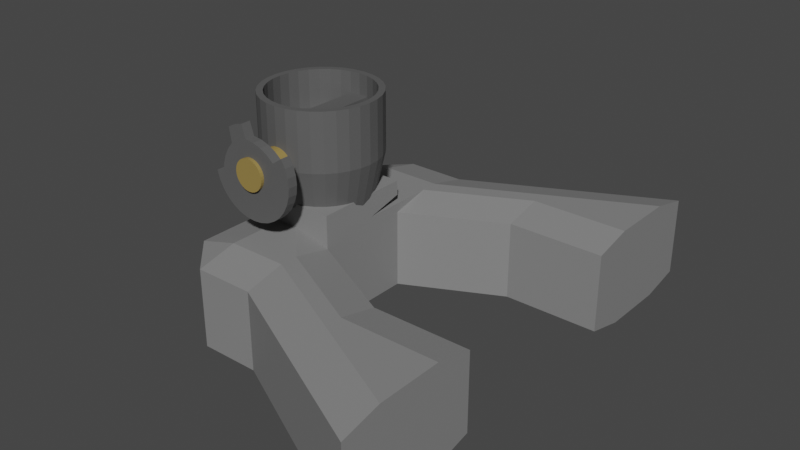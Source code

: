 # Source: carburetor.blend  (saved by Blender 3.5.10; exported with 4.5.12 LTS)
import bpy
from mathutils import Matrix  # noqa: F401  (used for matrix-valued properties, if any)

bpy.ops.wm.read_factory_settings(use_empty=True)
scene = bpy.context.scene
scene.name = 'Scene'

# ---- collections
col_collection = bpy.data.collections.new('Collection'); scene.collection.children.link(col_collection)

# ---- materials (node trees are filled in below, after node groups)
mat_material = bpy.data.materials.new('Material')
mat_material.alpha_threshold = 0.0
mat_material.use_transparent_shadow = False
mat_material.roughness = 0.5
mat_material.line_color = (0.0, 0.0, 0.0, 1.0)
mat_material_001 = bpy.data.materials.new('Material.001')
mat_material_001.use_transparent_shadow = False
mat_material_002 = bpy.data.materials.new('Material.002')
mat_material_002.use_transparent_shadow = False

# ---- material node trees
mat_material.use_nodes = True; mat_material.node_tree.nodes.clear()
_N = mat_material.node_tree.nodes; _L = mat_material.node_tree.links
n0 = _N.new('ShaderNodeOutputMaterial'); n0.name = 'Material Output'; n0.location = (300, 300)
n1 = _N.new('ShaderNodeBsdfPrincipled'); n1.name = 'Principled BSDF'; n1.location = (10, 300)
n1.distribution = 'GGX'
n1.subsurface_method = 'RANDOM_WALK_SKIN'
n1.inputs[0].default_value = (0.233, 0.233, 0.233, 1.0)
n1.inputs[3].default_value = 1.45
n1.inputs[27].default_value = (0.0, 0.0, 0.0, 1.0)
n1.inputs[28].default_value = 1.0
_L.new(n1.outputs[0], n0.inputs[0])
n0.is_active_output = True
mat_material_001.use_nodes = True; mat_material_001.node_tree.nodes.clear()
_N = mat_material_001.node_tree.nodes; _L = mat_material_001.node_tree.links
n0 = _N.new('ShaderNodeBsdfPrincipled'); n0.name = 'Principled BSDF'; n0.location = (10, 300)
n0.distribution = 'GGX'
n0.subsurface_method = 'RANDOM_WALK_SKIN'
n0.inputs[0].default_value = (0.1025, 0.1025, 0.1025, 1.0)
n0.inputs[3].default_value = 1.45
n0.inputs[27].default_value = (0.0, 0.0, 0.0, 1.0)
n0.inputs[28].default_value = 1.0
n1 = _N.new('ShaderNodeOutputMaterial'); n1.name = 'Material Output'; n1.location = (300, 300)
_L.new(n0.outputs[0], n1.inputs[0])
n1.is_active_output = True
mat_material_002.use_nodes = True; mat_material_002.node_tree.nodes.clear()
_N = mat_material_002.node_tree.nodes; _L = mat_material_002.node_tree.links
n0 = _N.new('ShaderNodeBsdfPrincipled'); n0.name = 'Principled BSDF'; n0.location = (10, 300)
n0.distribution = 'GGX'
n0.subsurface_method = 'RANDOM_WALK_SKIN'
n0.inputs[0].default_value = (0.3032, 0.2128, 0.06224, 1.0)
n0.inputs[3].default_value = 1.45
n0.inputs[27].default_value = (0.0, 0.0, 0.0, 1.0)
n0.inputs[28].default_value = 1.0
n1 = _N.new('ShaderNodeOutputMaterial'); n1.name = 'Material Output'; n1.location = (300, 300)
_L.new(n0.outputs[0], n1.inputs[0])
n1.is_active_output = True

# ---- world
world_world = bpy.data.worlds.new('World'); scene.world = world_world
world_world.use_nodes = True; world_world.node_tree.nodes.clear()
_N = world_world.node_tree.nodes; _L = world_world.node_tree.links
n0 = _N.new('ShaderNodeOutputWorld'); n0.name = 'World Output'; n0.location = (300, 300)
n1 = _N.new('ShaderNodeBackground'); n1.name = 'Background'; n1.location = (10, 300)
n1.inputs[0].default_value = (0.05088, 0.05088, 0.05088, 1.0)
_L.new(n1.outputs[0], n0.inputs[0])
n0.is_active_output = True
world_world.color = (0.05088, 0.05088, 0.05088)
world_world.use_sun_shadow = False
world_world.sun_shadow_jitter_overblur = 0.0

# ---- meshes
me_cube = bpy.data.meshes.new('Cube')
me_cube.from_pydata([(1.0, 1.0, 1.0), (1.0, -1.0, 1.0), (-1.0, 1.0, 1.0), (-1.0, -1.0, 1.0), (1.0, 1.0, -1.77), (1.0, 1.812, -1.0), (0.2299, 1.0, -1.0), (1.0, 1.0, -0.2299), (1.0, 0.2299, -1.0), (1.0, -1.812, -1.0), (1.0, -1.0, -1.77), (1.0, -0.2299, -1.0), (1.0, -1.0, -0.2299), (0.2299, -1.0, -1.0), (-0.2299, 1.0, -1.0), (-1.0, 1.0, -1.77), (-1.0, 0.2299, -1.0), (-1.0, 1.0, -0.2299), (-1.0, -1.0, -1.77), (-0.2299, -1.0, -1.0), (-1.0, -1.0, -0.2299), (-1.0, -0.2299, -1.0), (-1.0, 1.0, -8.341), (-0.2299, 1.0, -9.111), (-0.2299, -1.0, -9.111), (-1.0, -1.0, -8.341), (0.2299, 1.427, -9.111), (1.0, 1.0, -8.341), (1.0, -1.0, -8.341), (0.2299, -1.427, -9.111), (-0.2299, -2.178, -1.0), (-1.0, -2.23, -1.77), (-0.2299, -3.0, -1.77), (1.0, -3.0, -1.77), (1.0, -2.176, -1.0), (-0.2299, -2.178, -9.111), (-0.2299, -3.0, -8.341), (-1.0, -2.23, -8.341), (1.0, -2.176, -9.111), (1.0, -3.0, -8.341), (1.0, 2.176, -1.0), (1.0, 3.0, -1.77), (-0.2299, 2.178, -1.0), (-0.2299, 3.0, -1.77), (-1.0, 2.23, -1.77), (1.0, 3.0, -8.341), (1.0, 2.176, -9.111), (-0.2299, 2.178, -9.111), (-1.0, 2.23, -8.341), (-0.2299, 3.0, -8.341), (5.0, -2.0, -1.77), (5.0, -2.809, -1.0), (5.0, -2.809, -9.111), (5.0, -2.0, -8.341), (5.0, -4.17, -1.0), (5.0, -5.0, -1.77), (5.0, -5.0, -8.341), (5.0, -4.17, -9.111), (5.0, 2.0, -8.341), (5.0, 2.809, -9.111), (5.0, 2.809, -1.0), (5.0, 2.0, -1.77), (5.0, 4.17, -9.111), (5.0, 5.0, -8.341), (5.0, 5.0, -1.77), (5.0, 4.17, -1.0), (3.0, -3.172, -1.0), (3.0, -4.0, -1.77), (3.0, -2.811, -1.0), (3.0, -2.0, -1.77), (3.0, -2.0, -8.341), (3.0, -2.811, -9.111), (3.0, -3.172, -9.111), (3.0, -4.0, -8.341), (3.0, 2.811, -1.0), (3.0, 2.0, -1.77), (3.0, 3.172, -1.0), (3.0, 4.0, -1.77), (3.0, 3.172, -9.111), (3.0, 4.0, -8.341), (3.0, 2.811, -9.111), (3.0, 2.0, -8.341)], [], [(0, 2, 3, 1), (9, 13, 19, 30, 34), (18, 25, 37, 31), (22, 15, 44, 48), (4, 8, 11, 10, 28, 27), (8, 7, 0, 1, 12, 11), (26, 23, 47, 46), (4, 27, 81, 75), (24, 29, 38, 35), (72, 71, 52, 57), (33, 39, 73, 67), (26, 46, 78, 80), (9, 34, 66, 68), (23, 26, 29, 24), (45, 41, 77, 79), (21, 20, 3, 2, 17, 16), (40, 5, 74, 76), (79, 77, 64, 63), (68, 66, 54, 51), (52, 53, 50, 51, 54, 55, 56, 57), (67, 73, 56, 55), (75, 81, 58, 61), (80, 78, 62, 59), (76, 74, 60, 65), (60, 61, 58, 59, 62, 63, 64, 65), (43, 41, 45, 49), (33, 32, 36, 39), (18, 21, 16, 15, 22, 25), (28, 10, 69, 70), (13, 12, 1, 3, 20, 19), (70, 69, 50, 53), (38, 29, 71, 72), (14, 17, 2, 0, 7, 6), (4, 5, 6, 7, 8), (9, 10, 11, 12, 13), (14, 15, 16, 17), (18, 19, 20, 21), (30, 31, 32), (35, 36, 37), (42, 43, 44), (47, 48, 49), (23, 24, 25, 22), (29, 26, 27, 28), (32, 33, 34, 30), (35, 38, 39, 36), (36, 32, 31, 37), (37, 25, 24, 35), (18, 31, 30, 19), (41, 43, 42, 40), (46, 47, 49, 45), (43, 49, 48, 44), (22, 48, 47, 23), (14, 42, 44, 15), (67, 55, 54, 66), (69, 10, 9, 68), (71, 29, 28, 70), (73, 39, 38, 72), (75, 61, 60, 74), (77, 41, 40, 76), (79, 63, 62, 78), (81, 27, 26, 80), (33, 67, 66, 34), (50, 69, 68, 51), (52, 71, 70, 53), (56, 73, 72, 57), (4, 75, 74, 5), (64, 77, 76, 65), (45, 79, 78, 46), (58, 81, 80, 59), (14, 6, 5, 40, 42)])
_uv = me_cube.uv_layers.new(name='UVMap')
_uv.uv.foreach_set('vector', [0.625, 0.5, 0.875, 0.5, 0.875, 0.75, 0.625, 0.75, 0.375, 0.75, 0.375, 0.8463, 0.375, 0.9037, 0.375, 0.9037, 0.375, 0.75, 0.375, 0.0, 0.375, 0.0, 0.375, 0.0, 0.375, 0.0, 0.375, 0.25, 0.375, 0.25, 0.375, 0.25, 0.375, 0.25, 0.375, 0.5, 0.375, 0.5963, 0.375, 0.6537, 0.375, 0.75, 0.375, 0.75, 0.375, 0.5, 0.375, 0.5963, 0.4713, 0.5, 0.625, 0.5, 0.625, 0.75, 0.4713, 0.75, 0.375, 0.6537, 0.2787, 0.5, 0.2213, 0.5, 0.2213, 0.5, 0.375, 0.5, 0.375, 0.5, 0.375, 0.5, 0.375, 0.5, 0.375, 0.5, 0.2213, 0.75, 0.2787, 0.75, 0.375, 0.75, 0.2213, 0.75, 0.375, 0.75, 0.375, 0.75, 0.375, 0.75, 0.375, 0.75, 0.375, 0.75, 0.375, 0.75, 0.375, 0.75, 0.375, 0.75, 0.375, 0.5, 0.375, 0.5, 0.375, 0.5, 0.375, 0.5, 0.375, 0.75, 0.375, 0.75, 0.375, 0.75, 0.375, 0.75, 0.2213, 0.5, 0.2787, 0.4466, 0.2787, 0.8034, 0.2213, 0.75, 0.375, 0.5, 0.375, 0.5, 0.375, 0.5, 0.375, 0.5, 0.375, 0.09627, 0.4713, 0.0, 0.625, 0.0, 0.625, 0.25, 0.4713, 0.25, 0.375, 0.1537, 0.375, 0.5, 0.375, 0.5, 0.375, 0.5, 0.375, 0.5, 0.375, 0.5, 0.375, 0.5, 0.375, 0.5, 0.375, 0.5, 0.375, 0.75, 0.375, 0.75, 0.375, 0.75, 0.375, 0.75, 0.375, 0.75, 0.375, 0.75, 0.375, 0.75, 0.375, 0.75, 0.375, 0.75, 0.375, 0.75, 0.375, 0.75, 0.375, 0.75, 0.375, 0.75, 0.375, 0.75, 0.375, 0.75, 0.375, 0.75, 0.375, 0.5, 0.375, 0.5, 0.375, 0.5, 0.375, 0.5, 0.375, 0.5, 0.375, 0.5, 0.375, 0.5, 0.375, 0.5, 0.375, 0.5, 0.375, 0.5, 0.375, 0.5, 0.375, 0.5, 0.375, 0.5, 0.375, 0.5, 0.375, 0.5, 0.375, 0.5, 0.375, 0.5, 0.375, 0.5, 0.375, 0.5, 0.375, 0.5, 0.375, 0.3463, 0.375, 0.5, 0.375, 0.5, 0.375, 0.3463, 0.375, 0.75, 0.375, 0.9037, 0.375, 0.9037, 0.375, 0.75, 0.375, 0.0, 0.375, 0.09627, 0.375, 0.1537, 0.375, 0.25, 0.375, 0.25, 0.375, 0.0, 0.375, 0.75, 0.375, 0.75, 0.375, 0.75, 0.375, 0.75, 0.375, 0.8463, 0.4713, 0.75, 0.625, 0.75, 0.625, 1.0, 0.4713, 1.0, 0.375, 0.9037, 0.375, 0.75, 0.375, 0.75, 0.375, 0.75, 0.375, 0.75, 0.375, 0.75, 0.375, 0.75, 0.375, 0.75, 0.375, 0.75, 0.375, 0.3463, 0.4713, 0.25, 0.625, 0.25, 0.625, 0.5, 0.4713, 0.5, 0.375, 0.4037, 0.375, 0.5, 0.375, 0.5, 0.375, 0.4037, 0.4713, 0.5, 0.375, 0.5963, 0.375, 0.75, 0.375, 0.75, 0.375, 0.6537, 0.4713, 0.75, 0.375, 0.8463, 0.375, 0.3463, 0.375, 0.25, 0.375, 0.1537, 0.4713, 0.25, 0.375, 0.0, 0.375, 0.0, 0.375, 0.0, 0.375, 0.09627, 0.375, 0.0, 0.375, 0.0, 0.375, 0.0, 0.2213, 0.75, 0.2213, 0.75, 0.125, 0.75, 0.375, 0.3463, 0.375, 0.3463, 0.375, 0.25, 0.2213, 0.5, 0.125, 0.5, 0.2213, 0.5, 0.2213, 0.5, 0.2213, 0.75, 0.125, 0.75, 0.125, 0.5, 0.2787, 0.8034, 0.2787, 0.4466, 0.375, 0.5, 0.375, 0.75, 0.375, 0.9037, 0.375, 0.75, 0.375, 0.75, 0.375, 0.9037, 0.2213, 0.75, 0.375, 0.75, 0.375, 0.75, 0.2213, 0.75, 0.375, 0.0, 0.375, 0.0, 0.375, 0.0, 0.375, 0.0, 0.125, 0.75, 0.125, 0.75, 0.2213, 0.75, 0.2213, 0.75, 0.375, 0.0, 0.375, 0.0, 0.375, 0.0, 0.375, 0.0, 0.375, 0.5, 0.375, 0.3463, 0.375, 0.3463, 0.375, 0.5, 0.375, 0.5, 0.2213, 0.5, 0.2213, 0.5, 0.375, 0.5, 0.375, 0.3463, 0.375, 0.3463, 0.375, 0.25, 0.375, 0.25, 0.125, 0.5, 0.125, 0.5, 0.2213, 0.5, 0.2213, 0.5, 0.375, 0.3463, 0.375, 0.3463, 0.375, 0.25, 0.375, 0.25, 0.375, 0.75, 0.375, 0.75, 0.375, 0.75, 0.375, 0.75, 0.375, 0.75, 0.375, 0.75, 0.375, 0.75, 0.375, 0.75, 0.375, 0.75, 0.375, 0.75, 0.375, 0.75, 0.375, 0.75, 0.375, 0.75, 0.375, 0.75, 0.375, 0.75, 0.375, 0.75, 0.375, 0.5, 0.375, 0.5, 0.375, 0.5, 0.375, 0.5, 0.375, 0.5, 0.375, 0.5, 0.375, 0.5, 0.375, 0.5, 0.375, 0.5, 0.375, 0.5, 0.375, 0.5, 0.375, 0.5, 0.375, 0.5, 0.375, 0.5, 0.375, 0.5, 0.375, 0.5, 0.375, 0.75, 0.375, 0.75, 0.375, 0.75, 0.375, 0.75, 0.375, 0.75, 0.375, 0.75, 0.375, 0.75, 0.375, 0.75, 0.375, 0.75, 0.375, 0.75, 0.375, 0.75, 0.375, 0.75, 0.375, 0.75, 0.375, 0.75, 0.375, 0.75, 0.375, 0.75, 0.375, 0.5, 0.375, 0.5, 0.375, 0.5, 0.375, 0.5, 0.375, 0.5, 0.375, 0.5, 0.375, 0.5, 0.375, 0.5, 0.375, 0.5, 0.375, 0.5, 0.375, 0.5, 0.375, 0.5, 0.375, 0.5, 0.375, 0.5, 0.375, 0.5, 0.375, 0.5, 0.375, 0.3463, 0.375, 0.4037, 0.375, 0.5, 0.375, 0.5, 0.375, 0.3463])
me_cube.materials.append(mat_material)
me_cube.use_mirror_vertex_groups = False
me_cube.update()
me_cylinder = bpy.data.meshes.new('Cylinder')
me_cylinder.from_pydata([(0.0, 1.0, -1.0), (-1.211e-09, 1.068, 1.1), (0.1951, 0.9808, -1.0), (0.2084, 1.048, 1.1), (0.3827, 0.9239, -1.0), (0.4087, 0.9868, 1.1), (0.5556, 0.8315, -1.0), (0.5934, 0.8881, 1.1), (0.7071, 0.7071, -1.0), (0.7552, 0.7552, 1.1), (0.8315, 0.5556, -1.0), (0.8881, 0.5934, 1.1), (0.9239, 0.3827, -1.0), (0.9868, 0.4087, 1.1), (0.9808, 0.1951, -1.0), (1.048, 0.2084, 1.1), (1.0, 0.0, -1.0), (1.068, -3.474e-09, 1.1), (0.9808, -0.1951, -1.0), (1.048, -0.2084, 1.1), (0.9239, -0.3827, -1.0), (0.9868, -0.4087, 1.1), (0.8315, -0.5556, -1.0), (0.8881, -0.5934, 1.1), (0.7071, -0.7071, -1.0), (0.7552, -0.7552, 1.1), (0.5556, -0.8315, -1.0), (0.5934, -0.8881, 1.1), (0.3827, -0.9239, -1.0), (0.4087, -0.9868, 1.1), (0.1951, -0.9808, -1.0), (0.2084, -1.048, 1.1), (0.0, -1.0, -1.0), (-1.211e-09, -1.068, 1.1), (-0.1951, -0.9808, -1.0), (-0.2084, -1.048, 1.1), (-0.3827, -0.9239, -1.0), (-0.4087, -0.9868, 1.1), (-0.5556, -0.8315, -1.0), (-0.5934, -0.8881, 1.1), (-0.7071, -0.7071, -1.0), (-0.7552, -0.7552, 1.1), (-0.8315, -0.5556, -1.0), (-0.8881, -0.5934, 1.1), (-0.9239, -0.3827, -1.0), (-0.9868, -0.4087, 1.1), (-0.9808, -0.1951, -1.0), (-1.048, -0.2084, 1.1), (-1.0, 0.0, -1.0), (-1.068, -3.474e-09, 1.1), (-0.9808, 0.1951, -1.0), (-1.048, 0.2084, 1.1), (-0.9239, 0.3827, -1.0), (-0.9868, 0.4087, 1.1), (-0.8315, 0.5556, -1.0), (-0.8881, 0.5934, 1.1), (-0.7071, 0.7071, -1.0), (-0.7552, 0.7552, 1.1), (-0.5556, 0.8315, -1.0), (-0.5934, 0.8881, 1.1), (-0.3827, 0.9239, -1.0), (-0.4087, 0.9868, 1.1), (-0.1951, 0.9808, -1.0), (-0.2084, 1.048, 1.1), (-1.211e-09, 1.2, -0.1), (0.2341, 1.177, -0.1), (0.4592, 1.109, -0.1), (0.6667, 0.9978, -0.1), (0.8485, 0.8485, -0.1), (0.9978, 0.6667, -0.1), (1.109, 0.4592, -0.1), (1.177, 0.2341, -0.1), (1.2, -2.98e-09, -0.1), (1.177, -0.2341, -0.1), (1.109, -0.4592, -0.1), (0.9978, -0.6667, -0.1), (0.8485, -0.8485, -0.1), (0.6667, -0.9978, -0.1), (0.4592, -1.109, -0.1), (0.2341, -1.177, -0.1), (-1.211e-09, -1.2, -0.1), (-0.2341, -1.177, -0.1), (-0.4592, -1.109, -0.1), (-0.6667, -0.9978, -0.1), (-0.8485, -0.8485, -0.1), (-0.9978, -0.6667, -0.1), (-1.109, -0.4592, -0.1), (-1.177, -0.2341, -0.1), (-1.2, -2.98e-09, -0.1), (-1.177, 0.2341, -0.1), (-1.109, 0.4592, -0.1), (-0.9978, 0.6667, -0.1), (-0.8485, 0.8485, -0.1), (-0.6667, 0.9978, -0.1), (-0.4592, 1.109, -0.1), (-0.2341, 1.177, -0.1), (0.2341, 1.177, 1.1), (-1.211e-09, 1.2, 1.1), (0.4592, 1.109, 1.1), (0.6667, 0.9978, 1.1), (0.8485, 0.8485, 1.1), (0.9978, 0.6667, 1.1), (1.109, 0.4592, 1.1), (1.177, 0.2341, 1.1), (1.2, -2.98e-09, 1.1), (1.177, -0.2341, 1.1), (1.109, -0.4592, 1.1), (0.9978, -0.6667, 1.1), (0.8485, -0.8485, 1.1), (0.6667, -0.9978, 1.1), (0.4592, -1.109, 1.1), (0.2341, -1.177, 1.1), (-1.211e-09, -1.2, 1.1), (-0.2341, -1.177, 1.1), (-0.4592, -1.109, 1.1), (-0.6667, -0.9978, 1.1), (-0.8485, -0.8485, 1.1), (-0.9978, -0.6667, 1.1), (-1.109, -0.4592, 1.1), (-1.177, -0.2341, 1.1), (-1.2, -2.98e-09, 1.1), (-1.177, 0.2341, 1.1), (-1.109, 0.4592, 1.1), (-0.9978, 0.6667, 1.1), (-0.8485, 0.8485, 1.1), (-0.6667, 0.9978, 1.1), (-0.4592, 1.109, 1.1), (-0.2341, 1.177, 1.1), (0.2084, 1.048, 0.3221), (-1.211e-09, 1.068, 0.3221), (0.4087, 0.9868, 0.3221), (0.5934, 0.8881, 0.3221), (0.7552, 0.7552, 0.3221), (0.8881, 0.5934, 0.3221), (0.9868, 0.4087, 0.3221), (1.048, 0.2084, 0.3221), (1.068, -3.474e-09, 0.3221), (1.048, -0.2084, 0.3221), (0.9868, -0.4087, 0.3221), (0.8881, -0.5934, 0.3221), (0.7552, -0.7552, 0.3221), (0.5934, -0.8881, 0.3221), (0.4087, -0.9868, 0.3221), (0.2084, -1.048, 0.3221), (-1.211e-09, -1.068, 0.3221), (-0.2084, -1.048, 0.3221), (-0.4087, -0.9868, 0.3221), (-0.5934, -0.8881, 0.3221), (-0.7552, -0.7552, 0.3221), (-0.8881, -0.5934, 0.3221), (-0.9868, -0.4087, 0.3221), (-1.048, -0.2084, 0.3221), (-1.068, -3.474e-09, 0.3221), (-1.048, 0.2084, 0.3221), (-0.9868, 0.4087, 0.3221), (-0.8881, 0.5934, 0.3221), (-0.7552, 0.7552, 0.3221), (-0.5934, 0.8881, 0.3221), (-0.4087, 0.9868, 0.3221), (-0.2084, 1.048, 0.3221), (0.2084, 1.048, 0.6716), (-1.211e-09, 1.068, 0.6716), (-1.211e-09, -1.068, 0.6716), (0.2084, -1.048, 0.6716), (-0.2084, -1.048, 0.6716), (-0.2084, 1.048, 0.6716)], [], [(64, 97, 96, 65), (65, 96, 98, 66), (66, 98, 99, 67), (67, 99, 100, 68), (68, 100, 101, 69), (69, 101, 102, 70), (70, 102, 103, 71), (71, 103, 104, 72), (72, 104, 105, 73), (73, 105, 106, 74), (74, 106, 107, 75), (75, 107, 108, 76), (76, 108, 109, 77), (77, 109, 110, 78), (78, 110, 111, 79), (79, 111, 112, 80), (80, 112, 113, 81), (81, 113, 114, 82), (82, 114, 115, 83), (83, 115, 116, 84), (84, 116, 117, 85), (85, 117, 118, 86), (86, 118, 119, 87), (87, 119, 120, 88), (88, 120, 121, 89), (89, 121, 122, 90), (90, 122, 123, 91), (91, 123, 124, 92), (92, 124, 125, 93), (93, 125, 126, 94), (55, 53, 154, 155), (94, 126, 127, 95), (95, 127, 97, 64), (0, 2, 4, 6, 8, 10, 12, 14, 16, 18, 20, 22, 24, 26, 28, 30, 32, 34, 36, 38, 40, 42, 44, 46, 48, 50, 52, 54, 56, 58, 60, 62), (62, 95, 64, 0), (60, 94, 95, 62), (58, 93, 94, 60), (56, 92, 93, 58), (54, 91, 92, 56), (52, 90, 91, 54), (50, 89, 90, 52), (48, 88, 89, 50), (46, 87, 88, 48), (44, 86, 87, 46), (42, 85, 86, 44), (40, 84, 85, 42), (38, 83, 84, 40), (36, 82, 83, 38), (34, 81, 82, 36), (32, 80, 81, 34), (30, 79, 80, 32), (28, 78, 79, 30), (26, 77, 78, 28), (24, 76, 77, 26), (22, 75, 76, 24), (20, 74, 75, 22), (18, 73, 74, 20), (16, 72, 73, 18), (14, 71, 72, 16), (12, 70, 71, 14), (10, 69, 70, 12), (8, 68, 69, 10), (6, 67, 68, 8), (4, 66, 67, 6), (2, 65, 66, 4), (0, 64, 65, 2), (1, 3, 96, 97), (3, 5, 98, 96), (5, 7, 99, 98), (7, 9, 100, 99), (9, 11, 101, 100), (11, 13, 102, 101), (13, 15, 103, 102), (15, 17, 104, 103), (17, 19, 105, 104), (19, 21, 106, 105), (21, 23, 107, 106), (23, 25, 108, 107), (25, 27, 109, 108), (27, 29, 110, 109), (29, 31, 111, 110), (31, 33, 112, 111), (33, 35, 113, 112), (35, 37, 114, 113), (37, 39, 115, 114), (39, 41, 116, 115), (41, 43, 117, 116), (43, 45, 118, 117), (45, 47, 119, 118), (47, 49, 120, 119), (49, 51, 121, 120), (51, 53, 122, 121), (53, 55, 123, 122), (55, 57, 124, 123), (57, 59, 125, 124), (59, 61, 126, 125), (61, 63, 127, 126), (63, 1, 97, 127), (128, 143, 142, 141, 140, 139, 138, 137, 136, 135, 134, 133, 132, 131, 130), (29, 27, 141, 142), (3, 1, 129, 128), (57, 55, 155, 156), (31, 29, 142, 143), (5, 3, 128, 130), (59, 57, 156, 157), (33, 31, 143, 144), (7, 5, 130, 131), (61, 59, 157, 158), (35, 33, 144, 145), (9, 7, 131, 132), (63, 61, 158, 159), (37, 35, 145, 146), (11, 9, 132, 133), (1, 63, 159, 129), (39, 37, 146, 147), (13, 11, 133, 134), (41, 39, 147, 148), (15, 13, 134, 135), (43, 41, 148, 149), (17, 15, 135, 136), (45, 43, 149, 150), (19, 17, 136, 137), (47, 45, 150, 151), (21, 19, 137, 138), (49, 47, 151, 152), (23, 21, 138, 139), (51, 49, 152, 153), (25, 23, 139, 140), (53, 51, 153, 154), (27, 25, 140, 141), (128, 129, 161, 160), (145, 159, 158, 157, 156, 155, 154, 153, 152, 151, 150, 149, 148, 147, 146), (163, 160, 161, 165, 164, 162), (143, 128, 160, 163), (129, 159, 165, 161), (145, 144, 162, 164), (159, 145, 164, 165), (144, 143, 163, 162)])
_uv = me_cylinder.uv_layers.new(name='UVMap')
_uv.uv.foreach_set('vector', [1.0, 0.75, 1.0, 1.0, 0.9688, 1.0, 0.9688, 0.75, 0.9688, 0.75, 0.9688, 1.0, 0.9375, 1.0, 0.9375, 0.75, 0.9375, 0.75, 0.9375, 1.0, 0.9062, 1.0, 0.9062, 0.75, 0.9062, 0.75, 0.9062, 1.0, 0.875, 1.0, 0.875, 0.75, 0.875, 0.75, 0.875, 1.0, 0.8438, 1.0, 0.8438, 0.75, 0.8438, 0.75, 0.8438, 1.0, 0.8125, 1.0, 0.8125, 0.75, 0.8125, 0.75, 0.8125, 1.0, 0.7812, 1.0, 0.7812, 0.75, 0.7812, 0.75, 0.7812, 1.0, 0.75, 1.0, 0.75, 0.75, 0.75, 0.75, 0.75, 1.0, 0.7188, 1.0, 0.7188, 0.75, 0.7188, 0.75, 0.7188, 1.0, 0.6875, 1.0, 0.6875, 0.75, 0.6875, 0.75, 0.6875, 1.0, 0.6562, 1.0, 0.6562, 0.75, 0.6562, 0.75, 0.6562, 1.0, 0.625, 1.0, 0.625, 0.75, 0.625, 0.75, 0.625, 1.0, 0.5938, 1.0, 0.5938, 0.75, 0.5938, 0.75, 0.5938, 1.0, 0.5625, 1.0, 0.5625, 0.75, 0.5625, 0.75, 0.5625, 1.0, 0.5312, 1.0, 0.5312, 0.75, 0.5312, 0.75, 0.5312, 1.0, 0.5, 1.0, 0.5, 0.75, 0.5, 0.75, 0.5, 1.0, 0.4688, 1.0, 0.4688, 0.75, 0.4688, 0.75, 0.4688, 1.0, 0.4375, 1.0, 0.4375, 0.75, 0.4375, 0.75, 0.4375, 1.0, 0.4062, 1.0, 0.4062, 0.75, 0.4062, 0.75, 0.4062, 1.0, 0.375, 1.0, 0.375, 0.75, 0.375, 0.75, 0.375, 1.0, 0.3438, 1.0, 0.3438, 0.75, 0.3438, 0.75, 0.3438, 1.0, 0.3125, 1.0, 0.3125, 0.75, 0.3125, 0.75, 0.3125, 1.0, 0.2812, 1.0, 0.2812, 0.75, 0.2812, 0.75, 0.2812, 1.0, 0.25, 1.0, 0.25, 0.75, 0.25, 0.75, 0.25, 1.0, 0.2188, 1.0, 0.2188, 0.75, 0.2188, 0.75, 0.2188, 1.0, 0.1875, 1.0, 0.1875, 0.75, 0.1875, 0.75, 0.1875, 1.0, 0.1562, 1.0, 0.1562, 0.75, 0.1562, 0.75, 0.1562, 1.0, 0.125, 1.0, 0.125, 0.75, 0.125, 0.75, 0.125, 1.0, 0.09375, 1.0, 0.09375, 0.75, 0.09375, 0.75, 0.09375, 1.0, 0.0625, 1.0, 0.0625, 0.75, 0.07239, 0.3687, 0.05265, 0.3317, 0.05265, 0.3317, 0.07239, 0.3687, 0.0625, 0.75, 0.0625, 1.0, 0.03125, 1.0, 0.03125, 0.75, 0.03125, 0.75, 0.03125, 1.0, 0.0, 1.0, 0.0, 0.75, 0.75, 0.49, 0.7968, 0.4854, 0.8418, 0.4717, 0.8833, 0.4496, 0.9197, 0.4197, 0.9496, 0.3833, 0.9717, 0.3418, 0.9854, 0.2968, 0.99, 0.25, 0.9854, 0.2032, 0.9717, 0.1582, 0.9496, 0.1167, 0.9197, 0.08029, 0.8833, 0.05045, 0.8418, 0.02827, 0.7968, 0.01461, 0.75, 0.01, 0.7032, 0.01461, 0.6582, 0.02827, 0.6167, 0.05045, 0.5803, 0.08029, 0.5504, 0.1167, 0.5283, 0.1582, 0.5146, 0.2032, 0.51, 0.25, 0.5146, 0.2968, 0.5283, 0.3418, 0.5504, 0.3833, 0.5803, 0.4197, 0.6167, 0.4496, 0.6582, 0.4717, 0.7032, 0.4854, 0.03125, 0.5, 0.03125, 0.75, 0.0, 0.75, 0.0, 0.5, 0.0625, 0.5, 0.0625, 0.75, 0.03125, 0.75, 0.03125, 0.5, 0.09375, 0.5, 0.09375, 0.75, 0.0625, 0.75, 0.0625, 0.5, 0.125, 0.5, 0.125, 0.75, 0.09375, 0.75, 0.09375, 0.5, 0.1562, 0.5, 0.1562, 0.75, 0.125, 0.75, 0.125, 0.5, 0.1875, 0.5, 0.1875, 0.75, 0.1562, 0.75, 0.1562, 0.5, 0.2188, 0.5, 0.2188, 0.75, 0.1875, 0.75, 0.1875, 0.5, 0.25, 0.5, 0.25, 0.75, 0.2188, 0.75, 0.2188, 0.5, 0.2812, 0.5, 0.2812, 0.75, 0.25, 0.75, 0.25, 0.5, 0.3125, 0.5, 0.3125, 0.75, 0.2812, 0.75, 0.2812, 0.5, 0.3438, 0.5, 0.3438, 0.75, 0.3125, 0.75, 0.3125, 0.5, 0.375, 0.5, 0.375, 0.75, 0.3438, 0.75, 0.3438, 0.5, 0.4062, 0.5, 0.4062, 0.75, 0.375, 0.75, 0.375, 0.5, 0.4375, 0.5, 0.4375, 0.75, 0.4062, 0.75, 0.4062, 0.5, 0.4688, 0.5, 0.4688, 0.75, 0.4375, 0.75, 0.4375, 0.5, 0.5, 0.5, 0.5, 0.75, 0.4688, 0.75, 0.4688, 0.5, 0.5312, 0.5, 0.5312, 0.75, 0.5, 0.75, 0.5, 0.5, 0.5625, 0.5, 0.5625, 0.75, 0.5312, 0.75, 0.5312, 0.5, 0.5938, 0.5, 0.5938, 0.75, 0.5625, 0.75, 0.5625, 0.5, 0.625, 0.5, 0.625, 0.75, 0.5938, 0.75, 0.5938, 0.5, 0.6562, 0.5, 0.6562, 0.75, 0.625, 0.75, 0.625, 0.5, 0.6875, 0.5, 0.6875, 0.75, 0.6562, 0.75, 0.6562, 0.5, 0.7188, 0.5, 0.7188, 0.75, 0.6875, 0.75, 0.6875, 0.5, 0.75, 0.5, 0.75, 0.75, 0.7188, 0.75, 0.7188, 0.5, 0.7812, 0.5, 0.7812, 0.75, 0.75, 0.75, 0.75, 0.5, 0.8125, 0.5, 0.8125, 0.75, 0.7812, 0.75, 0.7812, 0.5, 0.8438, 0.5, 0.8438, 0.75, 0.8125, 0.75, 0.8125, 0.5, 0.875, 0.5, 0.875, 0.75, 0.8438, 0.75, 0.8438, 0.5, 0.9062, 0.5, 0.9062, 0.75, 0.875, 0.75, 0.875, 0.5, 0.9375, 0.5, 0.9375, 0.75, 0.9062, 0.75, 0.9062, 0.5, 0.9688, 0.5, 0.9688, 0.75, 0.9375, 0.75, 0.9375, 0.5, 1.0, 0.5, 1.0, 0.75, 0.9688, 0.75, 0.9688, 0.5, 0.25, 0.4636, 0.2917, 0.4595, 0.2968, 0.4854, 0.25, 0.49, 0.2917, 0.4595, 0.3317, 0.4474, 0.3418, 0.4717, 0.2968, 0.4854, 0.3317, 0.4474, 0.3687, 0.4276, 0.3833, 0.4496, 0.3418, 0.4717, 0.3687, 0.4276, 0.401, 0.401, 0.4197, 0.4197, 0.3833, 0.4496, 0.401, 0.401, 0.4276, 0.3687, 0.4496, 0.3833, 0.4197, 0.4197, 0.4276, 0.3687, 0.4474, 0.3317, 0.4717, 0.3418, 0.4496, 0.3833, 0.4474, 0.3317, 0.4595, 0.2917, 0.4854, 0.2968, 0.4717, 0.3418, 0.4595, 0.2917, 0.4636, 0.25, 0.49, 0.25, 0.4854, 0.2968, 0.4636, 0.25, 0.4595, 0.2083, 0.4854, 0.2032, 0.49, 0.25, 0.4595, 0.2083, 0.4474, 0.1683, 0.4717, 0.1582, 0.4854, 0.2032, 0.4474, 0.1683, 0.4276, 0.1313, 0.4496, 0.1167, 0.4717, 0.1582, 0.4276, 0.1313, 0.401, 0.09895, 0.4197, 0.08029, 0.4496, 0.1167, 0.401, 0.09895, 0.3687, 0.07239, 0.3833, 0.05045, 0.4197, 0.08029, 0.3687, 0.07239, 0.3317, 0.05265, 0.3418, 0.02827, 0.3833, 0.05045, 0.3317, 0.05265, 0.2917, 0.04049, 0.2968, 0.01461, 0.3418, 0.02827, 0.2917, 0.04049, 0.25, 0.03639, 0.25, 0.01, 0.2968, 0.01461, 0.25, 0.03639, 0.2083, 0.04049, 0.2032, 0.01461, 0.25, 0.01, 0.2083, 0.04049, 0.1683, 0.05265, 0.1582, 0.02827, 0.2032, 0.01461, 0.1683, 0.05265, 0.1313, 0.07239, 0.1167, 0.05045, 0.1582, 0.02827, 0.1313, 0.07239, 0.09895, 0.09895, 0.08029, 0.08029, 0.1167, 0.05045, 0.09895, 0.09895, 0.07239, 0.1313, 0.05045, 0.1167, 0.08029, 0.08029, 0.07239, 0.1313, 0.05265, 0.1683, 0.02827, 0.1582, 0.05045, 0.1167, 0.05265, 0.1683, 0.04049, 0.2083, 0.01461, 0.2032, 0.02827, 0.1582, 0.04049, 0.2083, 0.03639, 0.25, 0.01, 0.25, 0.01461, 0.2032, 0.03639, 0.25, 0.04049, 0.2917, 0.01461, 0.2968, 0.01, 0.25, 0.04049, 0.2917, 0.05265, 0.3317, 0.02827, 0.3418, 0.01461, 0.2968, 0.05265, 0.3317, 0.07239, 0.3687, 0.05045, 0.3833, 0.02827, 0.3418, 0.07239, 0.3687, 0.09895, 0.401, 0.08029, 0.4197, 0.05045, 0.3833, 0.09895, 0.401, 0.1313, 0.4276, 0.1167, 0.4496, 0.08029, 0.4197, 0.1313, 0.4276, 0.1683, 0.4474, 0.1582, 0.4717, 0.1167, 0.4496, 0.1683, 0.4474, 0.2083, 0.4595, 0.2032, 0.4854, 0.1582, 0.4717, 0.2083, 0.4595, 0.25, 0.4636, 0.25, 0.49, 0.2032, 0.4854, 0.2917, 0.4595, 0.2917, 0.04049, 0.3317, 0.05265, 0.3687, 0.07239, 0.401, 0.09895, 0.4276, 0.1313, 0.4474, 0.1683, 0.4595, 0.2083, 0.4636, 0.25, 0.4595, 0.2917, 0.4474, 0.3317, 0.4276, 0.3687, 0.401, 0.401, 0.3687, 0.4276, 0.3317, 0.4474, 0.3317, 0.05265, 0.3687, 0.07239, 0.3687, 0.07239, 0.3317, 0.05265, 0.2917, 0.4595, 0.25, 0.4636, 0.25, 0.4636, 0.2917, 0.4595, 0.09895, 0.401, 0.07239, 0.3687, 0.07239, 0.3687, 0.09895, 0.401, 0.2917, 0.04049, 0.3317, 0.05265, 0.3317, 0.05265, 0.2917, 0.04049, 0.3317, 0.4474, 0.2917, 0.4595, 0.2917, 0.4595, 0.3317, 0.4474, 0.1313, 0.4276, 0.09895, 0.401, 0.09895, 0.401, 0.1313, 0.4276, 0.25, 0.03639, 0.2917, 0.04049, 0.2917, 0.04049, 0.25, 0.03639, 0.3687, 0.4276, 0.3317, 0.4474, 0.3317, 0.4474, 0.3687, 0.4276, 0.1683, 0.4474, 0.1313, 0.4276, 0.1313, 0.4276, 0.1683, 0.4474, 0.2083, 0.04049, 0.25, 0.03639, 0.25, 0.03639, 0.2083, 0.04049, 0.401, 0.401, 0.3687, 0.4276, 0.3687, 0.4276, 0.401, 0.401, 0.2083, 0.4595, 0.1683, 0.4474, 0.1683, 0.4474, 0.2083, 0.4595, 0.1683, 0.05265, 0.2083, 0.04049, 0.2083, 0.04049, 0.1683, 0.05265, 0.4276, 0.3687, 0.401, 0.401, 0.401, 0.401, 0.4276, 0.3687, 0.25, 0.4636, 0.2083, 0.4595, 0.2083, 0.4595, 0.25, 0.4636, 0.1313, 0.07239, 0.1683, 0.05265, 0.1683, 0.05265, 0.1313, 0.07239, 0.4474, 0.3317, 0.4276, 0.3687, 0.4276, 0.3687, 0.4474, 0.3317, 0.09895, 0.09895, 0.1313, 0.07239, 0.1313, 0.07239, 0.09895, 0.09895, 0.4595, 0.2917, 0.4474, 0.3317, 0.4474, 0.3317, 0.4595, 0.2917, 0.07239, 0.1313, 0.09895, 0.09895, 0.09895, 0.09895, 0.07239, 0.1313, 0.4636, 0.25, 0.4595, 0.2917, 0.4595, 0.2917, 0.4636, 0.25, 0.05265, 0.1683, 0.07239, 0.1313, 0.07239, 0.1313, 0.05265, 0.1683, 0.4595, 0.2083, 0.4636, 0.25, 0.4636, 0.25, 0.4595, 0.2083, 0.04049, 0.2083, 0.05265, 0.1683, 0.05265, 0.1683, 0.04049, 0.2083, 0.4474, 0.1683, 0.4595, 0.2083, 0.4595, 0.2083, 0.4474, 0.1683, 0.03639, 0.25, 0.04049, 0.2083, 0.04049, 0.2083, 0.03639, 0.25, 0.4276, 0.1313, 0.4474, 0.1683, 0.4474, 0.1683, 0.4276, 0.1313, 0.04049, 0.2917, 0.03639, 0.25, 0.03639, 0.25, 0.04049, 0.2917, 0.401, 0.09895, 0.4276, 0.1313, 0.4276, 0.1313, 0.401, 0.09895, 0.05265, 0.3317, 0.04049, 0.2917, 0.04049, 0.2917, 0.05265, 0.3317, 0.3687, 0.07239, 0.401, 0.09895, 0.401, 0.09895, 0.3687, 0.07239, 0.2917, 0.4595, 0.25, 0.4636, 0.25, 0.4636, 0.2917, 0.4595, 0.2083, 0.04049, 0.2083, 0.4595, 0.1683, 0.4474, 0.1313, 0.4276, 0.09895, 0.401, 0.07239, 0.3687, 0.05265, 0.3317, 0.04049, 0.2917, 0.03639, 0.25, 0.04049, 0.2083, 0.05265, 0.1683, 0.07239, 0.1313, 0.09895, 0.09895, 0.1313, 0.07239, 0.1683, 0.05265, 0.2917, 0.04049, 0.2917, 0.4595, 0.25, 0.4636, 0.2083, 0.4595, 0.2083, 0.04049, 0.25, 0.03639, 0.2917, 0.04049, 0.2917, 0.4595, 0.2917, 0.4595, 0.2917, 0.04049, 0.25, 0.4636, 0.2083, 0.4595, 0.2083, 0.4595, 0.25, 0.4636, 0.2083, 0.04049, 0.25, 0.03639, 0.25, 0.03639, 0.2083, 0.04049, 0.2083, 0.4595, 0.2083, 0.04049, 0.2083, 0.04049, 0.2083, 0.4595, 0.25, 0.03639, 0.2917, 0.04049, 0.2917, 0.04049, 0.25, 0.03639])
me_cylinder.materials.append(mat_material_001)
me_cylinder.update()
me_cylinder_001 = bpy.data.meshes.new('Cylinder.001')
me_cylinder_001.from_pydata([(4.441e-16, 1.0, -1.701), (4.441e-16, 1.0, 1.701), (0.1951, 0.9808, -1.701), (0.1951, 0.9808, 1.701), (0.3827, 0.9239, -1.701), (0.3827, 0.9239, 1.701), (0.5556, 0.8315, -1.701), (0.5556, 0.8315, 1.701), (0.7071, 0.7071, -1.701), (0.7071, 0.7071, 1.701), (0.8315, 0.5556, -1.701), (0.8315, 0.5556, 1.701), (0.9239, 0.3827, -1.701), (0.9239, 0.3827, 1.701), (0.9808, 0.1951, -1.701), (0.9808, 0.1951, 1.701), (1.0, 5.293e-08, -1.701), (1.0, -5.293e-08, 1.701), (0.9808, -0.1951, -1.701), (0.9808, -0.1951, 1.701), (0.9239, -0.3827, -1.701), (0.9239, -0.3827, 1.701), (0.8315, -0.5556, -1.701), (0.8315, -0.5556, 1.701), (0.7071, -0.7071, -1.701), (0.7071, -0.7071, 1.701), (0.5556, -0.8315, -1.701), (0.5556, -0.8315, 1.701), (0.3827, -0.9239, -1.701), (0.3827, -0.9239, 1.701), (0.1951, -0.9808, -1.701), (0.1951, -0.9808, 1.701), (4.441e-16, -1.0, -1.701), (4.441e-16, -1.0, 1.701), (-0.1951, -0.9808, -1.701), (-0.1951, -0.9808, 1.701), (-0.3827, -0.9239, -1.701), (-0.3827, -0.9239, 1.701), (-0.5556, -0.8315, -1.701), (-0.5556, -0.8315, 1.701), (-0.7071, -0.7071, -1.701), (-0.7071, -0.7071, 1.701), (-0.8315, -0.5556, -1.701), (-0.8315, -0.5556, 1.701), (-0.9239, -0.3827, -1.701), (-0.9239, -0.3827, 1.701), (-0.9808, -0.1951, -1.701), (-0.9808, -0.1951, 1.701), (-1.0, 5.293e-08, -1.701), (-1.0, -5.293e-08, 1.701), (-0.9808, 0.1951, -1.701), (-0.9808, 0.1951, 1.701), (-0.9239, 0.3827, -1.701), (-0.9239, 0.3827, 1.701), (-0.8315, 0.5556, -1.701), (-0.8315, 0.5556, 1.701), (-0.7071, 0.7071, -1.701), (-0.7071, 0.7071, 1.701), (-0.5556, 0.8315, -1.701), (-0.5556, 0.8315, 1.701), (-0.3827, 0.9239, -1.701), (-0.3827, 0.9239, 1.701), (-0.1951, 0.9808, -1.701), (-0.1951, 0.9808, 1.701)], [], [(0, 1, 3, 2), (2, 3, 5, 4), (4, 5, 7, 6), (6, 7, 9, 8), (8, 9, 11, 10), (10, 11, 13, 12), (12, 13, 15, 14), (14, 15, 17, 16), (16, 17, 19, 18), (18, 19, 21, 20), (20, 21, 23, 22), (22, 23, 25, 24), (24, 25, 27, 26), (26, 27, 29, 28), (28, 29, 31, 30), (30, 31, 33, 32), (32, 33, 35, 34), (34, 35, 37, 36), (36, 37, 39, 38), (38, 39, 41, 40), (40, 41, 43, 42), (42, 43, 45, 44), (44, 45, 47, 46), (46, 47, 49, 48), (48, 49, 51, 50), (50, 51, 53, 52), (52, 53, 55, 54), (54, 55, 57, 56), (56, 57, 59, 58), (58, 59, 61, 60), (3, 1, 63, 61, 59, 57, 55, 53, 51, 49, 47, 45, 43, 41, 39, 37, 35, 33, 31, 29, 27, 25, 23, 21, 19, 17, 15, 13, 11, 9, 7, 5), (60, 61, 63, 62), (62, 63, 1, 0), (0, 2, 4, 6, 8, 10, 12, 14, 16, 18, 20, 22, 24, 26, 28, 30, 32, 34, 36, 38, 40, 42, 44, 46, 48, 50, 52, 54, 56, 58, 60, 62)])
_uv = me_cylinder_001.uv_layers.new(name='UVMap')
_uv.uv.foreach_set('vector', [1.0, 0.5, 1.0, 1.0, 0.9688, 1.0, 0.9688, 0.5, 0.9688, 0.5, 0.9688, 1.0, 0.9375, 1.0, 0.9375, 0.5, 0.9375, 0.5, 0.9375, 1.0, 0.9062, 1.0, 0.9062, 0.5, 0.9062, 0.5, 0.9062, 1.0, 0.875, 1.0, 0.875, 0.5, 0.875, 0.5, 0.875, 1.0, 0.8438, 1.0, 0.8438, 0.5, 0.8438, 0.5, 0.8438, 1.0, 0.8125, 1.0, 0.8125, 0.5, 0.8125, 0.5, 0.8125, 1.0, 0.7812, 1.0, 0.7812, 0.5, 0.7812, 0.5, 0.7812, 1.0, 0.75, 1.0, 0.75, 0.5, 0.75, 0.5, 0.75, 1.0, 0.7188, 1.0, 0.7188, 0.5, 0.7188, 0.5, 0.7188, 1.0, 0.6875, 1.0, 0.6875, 0.5, 0.6875, 0.5, 0.6875, 1.0, 0.6562, 1.0, 0.6562, 0.5, 0.6562, 0.5, 0.6562, 1.0, 0.625, 1.0, 0.625, 0.5, 0.625, 0.5, 0.625, 1.0, 0.5938, 1.0, 0.5938, 0.5, 0.5938, 0.5, 0.5938, 1.0, 0.5625, 1.0, 0.5625, 0.5, 0.5625, 0.5, 0.5625, 1.0, 0.5312, 1.0, 0.5312, 0.5, 0.5312, 0.5, 0.5312, 1.0, 0.5, 1.0, 0.5, 0.5, 0.5, 0.5, 0.5, 1.0, 0.4688, 1.0, 0.4688, 0.5, 0.4688, 0.5, 0.4688, 1.0, 0.4375, 1.0, 0.4375, 0.5, 0.4375, 0.5, 0.4375, 1.0, 0.4062, 1.0, 0.4062, 0.5, 0.4062, 0.5, 0.4062, 1.0, 0.375, 1.0, 0.375, 0.5, 0.375, 0.5, 0.375, 1.0, 0.3438, 1.0, 0.3438, 0.5, 0.3438, 0.5, 0.3438, 1.0, 0.3125, 1.0, 0.3125, 0.5, 0.3125, 0.5, 0.3125, 1.0, 0.2812, 1.0, 0.2812, 0.5, 0.2812, 0.5, 0.2812, 1.0, 0.25, 1.0, 0.25, 0.5, 0.25, 0.5, 0.25, 1.0, 0.2188, 1.0, 0.2188, 0.5, 0.2188, 0.5, 0.2188, 1.0, 0.1875, 1.0, 0.1875, 0.5, 0.1875, 0.5, 0.1875, 1.0, 0.1562, 1.0, 0.1562, 0.5, 0.1562, 0.5, 0.1562, 1.0, 0.125, 1.0, 0.125, 0.5, 0.125, 0.5, 0.125, 1.0, 0.09375, 1.0, 0.09375, 0.5, 0.09375, 0.5, 0.09375, 1.0, 0.0625, 1.0, 0.0625, 0.5, 0.2968, 0.4854, 0.25, 0.49, 0.2032, 0.4854, 0.1582, 0.4717, 0.1167, 0.4496, 0.08029, 0.4197, 0.05045, 0.3833, 0.02827, 0.3418, 0.01461, 0.2968, 0.01, 0.25, 0.01461, 0.2032, 0.02827, 0.1582, 0.05045, 0.1167, 0.08029, 0.08029, 0.1167, 0.05045, 0.1582, 0.02827, 0.2032, 0.01461, 0.25, 0.01, 0.2968, 0.01461, 0.3418, 0.02827, 0.3833, 0.05045, 0.4197, 0.08029, 0.4496, 0.1167, 0.4717, 0.1582, 0.4854, 0.2032, 0.49, 0.25, 0.4854, 0.2968, 0.4717, 0.3418, 0.4496, 0.3833, 0.4197, 0.4197, 0.3833, 0.4496, 0.3418, 0.4717, 0.0625, 0.5, 0.0625, 1.0, 0.03125, 1.0, 0.03125, 0.5, 0.03125, 0.5, 0.03125, 1.0, 0.0, 1.0, 0.0, 0.5, 0.75, 0.49, 0.7968, 0.4854, 0.8418, 0.4717, 0.8833, 0.4496, 0.9197, 0.4197, 0.9496, 0.3833, 0.9717, 0.3418, 0.9854, 0.2968, 0.99, 0.25, 0.9854, 0.2032, 0.9717, 0.1582, 0.9496, 0.1167, 0.9197, 0.08029, 0.8833, 0.05045, 0.8418, 0.02827, 0.7968, 0.01461, 0.75, 0.01, 0.7032, 0.01461, 0.6582, 0.02827, 0.6167, 0.05045, 0.5803, 0.08029, 0.5504, 0.1167, 0.5283, 0.1582, 0.5146, 0.2032, 0.51, 0.25, 0.5146, 0.2968, 0.5283, 0.3418, 0.5504, 0.3833, 0.5803, 0.4197, 0.6167, 0.4496, 0.6582, 0.4717, 0.7032, 0.4854])
me_cylinder_001.materials.append(mat_material_002)
me_cylinder_001.update()
me_cylinder_002 = bpy.data.meshes.new('Cylinder.002')
me_cylinder_002.from_pydata([(-0.1004, 0.6911, -0.9959), (-0.1004, 0.6911, 1.004), (0.09469, 0.6719, -0.9959), (0.09469, 0.6719, 1.004), (0.2823, 0.615, -0.9959), (0.2823, 0.615, 1.004), (0.4552, 0.5226, -0.9959), (0.4552, 0.5226, 1.004), (0.6067, 0.3982, -0.9959), (0.6067, 0.3982, 1.004), (0.8315, 0.5556, -1.0), (0.8315, 0.5556, 1.0), (0.9239, 0.3827, -1.0), (0.9239, 0.3827, 1.0), (0.9808, 0.1951, -1.0), (0.9808, 0.1951, 1.0), (1.0, 0.0, -1.0), (1.0, 0.0, 1.0), (0.9808, -0.1951, -1.0), (0.9808, -0.1951, 1.0), (0.9239, -0.3827, -1.0), (0.9239, -0.3827, 1.0), (0.8315, -0.5556, -1.0), (0.8315, -0.5556, 1.0), (0.7071, -0.7071, -1.0), (0.7071, -0.7071, 1.0), (0.5556, -0.8315, -1.0), (0.5556, -0.8315, 1.0), (0.3827, -0.9239, -1.0), (0.3827, -0.9239, 1.0), (0.1951, -0.9808, -1.0), (0.1951, -0.9808, 1.0), (0.0, -1.0, -1.0), (0.0, -1.0, 1.0), (-0.1951, -0.9808, -1.0), (-0.1951, -0.9808, 1.0), (-0.3827, -0.9239, -1.0), (-0.3827, -0.9239, 1.0), (-0.5556, -0.8315, -1.0), (-0.5556, -0.8315, 1.0), (-0.7071, -0.7071, -1.0), (-0.7071, -0.7071, 1.0), (-0.8315, -0.5556, -1.0), (-0.8315, -0.5556, 1.0), (-0.9239, -0.3827, -1.0), (-0.9239, -0.3827, 1.0), (-0.9808, -0.1951, -1.0), (-0.9808, -0.1951, 1.0), (-0.7925, -0.2006, -1.011), (-0.7925, -0.2006, 0.9891), (-0.7733, -0.005473, -1.011), (-0.7733, -0.005473, 0.9891), (-0.7164, 0.1821, -1.011), (-0.7164, 0.1821, 0.9891), (-0.624, 0.355, -1.011), (-0.624, 0.355, 0.9891), (-0.4996, 0.5065, -1.011), (-0.4996, 0.5065, 0.9891), (-0.5556, 0.8315, -1.0), (-0.5556, 0.8315, 1.0), (-0.3827, 0.9239, -1.0), (-0.3827, 0.9239, 1.0), (-0.1951, 0.9808, -1.0), (-0.1951, 0.9808, 1.0)], [], [(0, 1, 3, 2), (2, 3, 5, 4), (4, 5, 7, 6), (6, 7, 9, 8), (8, 9, 11, 10), (10, 11, 13, 12), (12, 13, 15, 14), (14, 15, 17, 16), (16, 17, 19, 18), (18, 19, 21, 20), (20, 21, 23, 22), (22, 23, 25, 24), (24, 25, 27, 26), (26, 27, 29, 28), (28, 29, 31, 30), (30, 31, 33, 32), (32, 33, 35, 34), (34, 35, 37, 36), (36, 37, 39, 38), (38, 39, 41, 40), (40, 41, 43, 42), (42, 43, 45, 44), (44, 45, 47, 46), (46, 47, 49, 48), (48, 49, 51, 50), (50, 51, 53, 52), (52, 53, 55, 54), (54, 55, 57, 56), (56, 57, 59, 58), (58, 59, 61, 60), (3, 1, 63, 61, 59, 57, 55, 53, 51, 49, 47, 45, 43, 41, 39, 37, 35, 33, 31, 29, 27, 25, 23, 21, 19, 17, 15, 13, 11, 9, 7, 5), (60, 61, 63, 62), (62, 63, 1, 0), (0, 2, 4, 6, 8, 10, 12, 14, 16, 18, 20, 22, 24, 26, 28, 30, 32, 34, 36, 38, 40, 42, 44, 46, 48, 50, 52, 54, 56, 58, 60, 62)])
_uv = me_cylinder_002.uv_layers.new(name='UVMap')
_uv.uv.foreach_set('vector', [1.0, 0.5, 1.0, 1.0, 0.9688, 1.0, 0.9688, 0.5, 0.9688, 0.5, 0.9688, 1.0, 0.9375, 1.0, 0.9375, 0.5, 0.9375, 0.5, 0.9375, 1.0, 0.9062, 1.0, 0.9062, 0.5, 0.9062, 0.5, 0.9062, 1.0, 0.875, 1.0, 0.875, 0.5, 0.875, 0.5, 0.875, 1.0, 0.8438, 1.0, 0.8438, 0.5, 0.8438, 0.5, 0.8438, 1.0, 0.8125, 1.0, 0.8125, 0.5, 0.8125, 0.5, 0.8125, 1.0, 0.7812, 1.0, 0.7812, 0.5, 0.7812, 0.5, 0.7812, 1.0, 0.75, 1.0, 0.75, 0.5, 0.75, 0.5, 0.75, 1.0, 0.7188, 1.0, 0.7188, 0.5, 0.7188, 0.5, 0.7188, 1.0, 0.6875, 1.0, 0.6875, 0.5, 0.6875, 0.5, 0.6875, 1.0, 0.6562, 1.0, 0.6562, 0.5, 0.6562, 0.5, 0.6562, 1.0, 0.625, 1.0, 0.625, 0.5, 0.625, 0.5, 0.625, 1.0, 0.5938, 1.0, 0.5938, 0.5, 0.5938, 0.5, 0.5938, 1.0, 0.5625, 1.0, 0.5625, 0.5, 0.5625, 0.5, 0.5625, 1.0, 0.5312, 1.0, 0.5312, 0.5, 0.5312, 0.5, 0.5312, 1.0, 0.5, 1.0, 0.5, 0.5, 0.5, 0.5, 0.5, 1.0, 0.4688, 1.0, 0.4688, 0.5, 0.4688, 0.5, 0.4688, 1.0, 0.4375, 1.0, 0.4375, 0.5, 0.4375, 0.5, 0.4375, 1.0, 0.4062, 1.0, 0.4062, 0.5, 0.4062, 0.5, 0.4062, 1.0, 0.375, 1.0, 0.375, 0.5, 0.375, 0.5, 0.375, 1.0, 0.3438, 1.0, 0.3438, 0.5, 0.3438, 0.5, 0.3438, 1.0, 0.3125, 1.0, 0.3125, 0.5, 0.3125, 0.5, 0.3125, 1.0, 0.2812, 1.0, 0.2812, 0.5, 0.2812, 0.5, 0.2812, 1.0, 0.25, 1.0, 0.25, 0.5, 0.25, 0.5, 0.25, 1.0, 0.2188, 1.0, 0.2188, 0.5, 0.2188, 0.5, 0.2188, 1.0, 0.1875, 1.0, 0.1875, 0.5, 0.1875, 0.5, 0.1875, 1.0, 0.1562, 1.0, 0.1562, 0.5, 0.1562, 0.5, 0.1562, 1.0, 0.125, 1.0, 0.125, 0.5, 0.125, 0.5, 0.125, 1.0, 0.09375, 1.0, 0.09375, 0.5, 0.09375, 0.5, 0.09375, 1.0, 0.0625, 1.0, 0.0625, 0.5, 0.2968, 0.4854, 0.25, 0.49, 0.2032, 0.4854, 0.1582, 0.4717, 0.1167, 0.4496, 0.08029, 0.4197, 0.05045, 0.3833, 0.02827, 0.3418, 0.01461, 0.2968, 0.01, 0.25, 0.01461, 0.2032, 0.02827, 0.1582, 0.05045, 0.1167, 0.08029, 0.08029, 0.1167, 0.05045, 0.1582, 0.02827, 0.2032, 0.01461, 0.25, 0.01, 0.2968, 0.01461, 0.3418, 0.02827, 0.3833, 0.05045, 0.4197, 0.08029, 0.4496, 0.1167, 0.4717, 0.1582, 0.4854, 0.2032, 0.49, 0.25, 0.4854, 0.2968, 0.4717, 0.3418, 0.4496, 0.3833, 0.4197, 0.4197, 0.3833, 0.4496, 0.3418, 0.4717, 0.0625, 0.5, 0.0625, 1.0, 0.03125, 1.0, 0.03125, 0.5, 0.03125, 0.5, 0.03125, 1.0, 0.0, 1.0, 0.0, 0.5, 0.75, 0.49, 0.7968, 0.4854, 0.8418, 0.4717, 0.8833, 0.4496, 0.9197, 0.4197, 0.9496, 0.3833, 0.9717, 0.3418, 0.9854, 0.2968, 0.99, 0.25, 0.9854, 0.2032, 0.9717, 0.1582, 0.9496, 0.1167, 0.9197, 0.08029, 0.8833, 0.05045, 0.8418, 0.02827, 0.7968, 0.01461, 0.75, 0.01, 0.7032, 0.01461, 0.6582, 0.02827, 0.6167, 0.05045, 0.5803, 0.08029, 0.5504, 0.1167, 0.5283, 0.1582, 0.5146, 0.2032, 0.51, 0.25, 0.5146, 0.2968, 0.5283, 0.3418, 0.5504, 0.3833, 0.5803, 0.4197, 0.6167, 0.4496, 0.6582, 0.4717, 0.7032, 0.4854])
me_cylinder_002.materials.append(mat_material_001)
me_cylinder_002.update()

# ---- objects
ob_cube = bpy.data.objects.new('Cube', me_cube)
ob_cylinder = bpy.data.objects.new('Cylinder', me_cylinder)
ob_cylinder_001 = bpy.data.objects.new('Cylinder.001', me_cylinder_001)
ob_cylinder_002 = bpy.data.objects.new('Cylinder.002', me_cylinder_002)

# ---- transforms, parenting, visibility, modifiers, constraints
ob_cube.location = (0.0, 0.0, -1.081)
ob_cube.scale = (1.0, 1.0, 0.2466)
ob_cube.lock_rotations_4d = False
ob_cube.empty_display_type = 'ARROWS'
ob_cube.lineart.crease_threshold = 0.0
ob_cylinder.location = (0.0, 0.0, 0.0)
ob_cylinder_001.location = (0.0, -1.364, 0.0)
ob_cylinder_001.rotation_euler = (1.571, -0.0, 0.0)
ob_cylinder_001.scale = (0.3209, 0.3209, 0.3209)
ob_cylinder_002.location = (0.0, -1.738, 0.0)
ob_cylinder_002.rotation_euler = (1.57, 0.00533, -0.005363)
ob_cylinder_002.scale = (0.9357, 0.9326, 0.1009)

# ---- collection membership
col_collection.objects.link(ob_cube)
col_collection.objects.link(ob_cylinder)
col_collection.objects.link(ob_cylinder_001)
col_collection.objects.link(ob_cylinder_002)

# ---- scene / render settings (as saved in the file)
scene.frame_start = 1; scene.frame_end = 250; scene.frame_set(1)
scene.render.engine = 'BLENDER_EEVEE_NEXT'
scene.cycles.sampling_pattern = 'TABULATED_SOBOL'
scene.view_settings.view_transform = 'Filmic'
bpy.context.view_layer.update()

# ---- added for rendering (the .blend has no active camera and no usable light): camera, sun
cam_auto = bpy.data.cameras.new('AutoCamera')
cam_auto.lens = 50.0
cam_auto.sensor_width = 36.0
cam_auto.clip_end = 1000.0
ob_auto_camera = bpy.data.objects.new('AutoCamera', cam_auto)
scene.collection.objects.link(ob_auto_camera)
ob_auto_camera.location = (13.5315, -13.9577, 8.19143)
ob_auto_camera.rotation_euler = (1.09748, -7.21219e-08, 0.694738)
scene.camera = ob_auto_camera
light_auto_sun = bpy.data.lights.new('AutoSun', 'SUN')
light_auto_sun.energy = 3.0
light_auto_sun.angle = 0.0523599
ob_auto_sun = bpy.data.objects.new('AutoSun', light_auto_sun)
scene.collection.objects.link(ob_auto_sun)
ob_auto_sun.rotation_euler = (0.872665, 0.174533, 0.523599)
bpy.context.view_layer.update()
